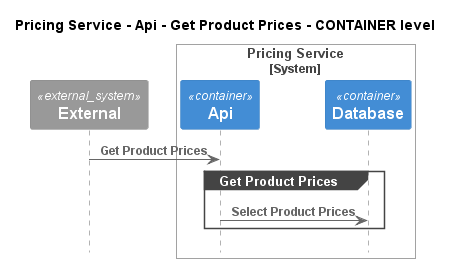

The diagram above was rendered by PlantUML. Its source (embedded in the PNG):
@startuml
!pragma layout smetana
!include ..\..\..\..\..\..\.c4s\C4_Sequence.puml

title Pricing Service - Api - Get Product Prices - CONTAINER level

System_Ext(C4InterFlow.SoftwareSystems.ExternalSystem, "External", "")

System_Boundary(ECommercePlatform.SoftwareSystems.PricingService, "Pricing Service")
    Container(ECommercePlatform.SoftwareSystems.PricingService.Containers.Api, "Api", "", "")
    Container(ECommercePlatform.SoftwareSystems.PricingService.Containers.Database, "Database", "", "")
Boundary_End()

Rel(C4InterFlow.SoftwareSystems.ExternalSystem, ECommercePlatform.SoftwareSystems.PricingService.Containers.Api, "Get Product Prices")
group Get Product Prices
Rel(ECommercePlatform.SoftwareSystems.PricingService.Containers.Api, ECommercePlatform.SoftwareSystems.PricingService.Containers.Database, "Select Product Prices")
end


@enduml